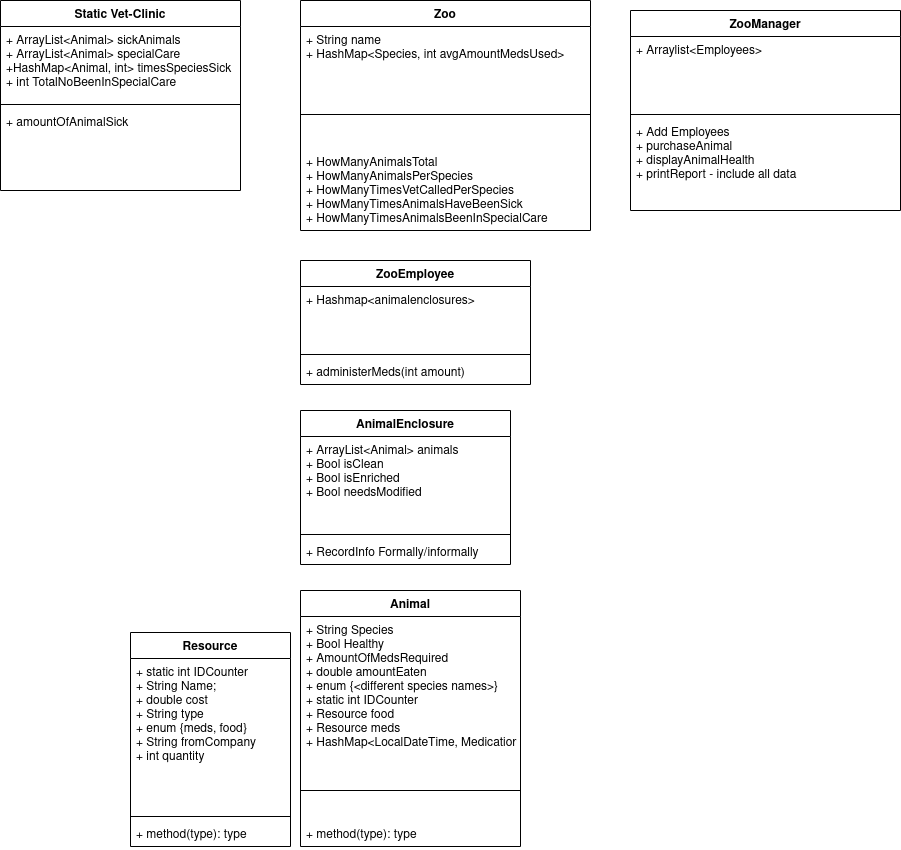

The diagram above was exported from draw.io. Its source (the exported page's mxGraphModel, read from the mxfile embedded in the PNG):
<mxGraphModel dx="2779" dy="742" grid="1" gridSize="10" guides="1" tooltips="1" connect="1" arrows="1" fold="1" page="1" pageScale="1" pageWidth="1100" pageHeight="850" background="#ffffff" math="0" shadow="0">
  <root>
    <mxCell id="0" />
    <mxCell id="1" parent="0" />
    <mxCell id="vp5BR4Yj1I2zzdJtqlIb-17" value="Zoo&#10;" style="swimlane;fontStyle=1;align=center;verticalAlign=top;childLayout=stackLayout;horizontal=1;startSize=26;horizontalStack=0;resizeParent=1;resizeParentMax=0;resizeLast=0;collapsible=1;marginBottom=0;" vertex="1" parent="1">
      <mxGeometry x="-230" y="290" width="290" height="230" as="geometry" />
    </mxCell>
    <mxCell id="vp5BR4Yj1I2zzdJtqlIb-18" value="+ String name&#10;+ HashMap&lt;Species, int avgAmountMedsUsed&gt;&#10;" style="text;strokeColor=none;fillColor=none;align=left;verticalAlign=top;spacingLeft=4;spacingRight=4;overflow=hidden;rotatable=0;points=[[0,0.5],[1,0.5]];portConstraint=eastwest;" vertex="1" parent="vp5BR4Yj1I2zzdJtqlIb-17">
      <mxGeometry y="26" width="290" height="54" as="geometry" />
    </mxCell>
    <mxCell id="vp5BR4Yj1I2zzdJtqlIb-19" value="" style="line;strokeWidth=1;fillColor=none;align=left;verticalAlign=middle;spacingTop=-1;spacingLeft=3;spacingRight=3;rotatable=0;labelPosition=right;points=[];portConstraint=eastwest;" vertex="1" parent="vp5BR4Yj1I2zzdJtqlIb-17">
      <mxGeometry y="80" width="290" height="68" as="geometry" />
    </mxCell>
    <mxCell id="vp5BR4Yj1I2zzdJtqlIb-20" value="+ HowManyAnimalsTotal&#10;+ HowManyAnimalsPerSpecies&#10;+ HowManyTimesVetCalledPerSpecies&#10;+ HowManyTimesAnimalsHaveBeenSick&#10;+ HowManyTimesAnimalsBeenInSpecialCare&#10;" style="text;strokeColor=none;fillColor=none;align=left;verticalAlign=top;spacingLeft=4;spacingRight=4;overflow=hidden;rotatable=0;points=[[0,0.5],[1,0.5]];portConstraint=eastwest;" vertex="1" parent="vp5BR4Yj1I2zzdJtqlIb-17">
      <mxGeometry y="148" width="290" height="82" as="geometry" />
    </mxCell>
    <mxCell id="vp5BR4Yj1I2zzdJtqlIb-37" value="Static Vet-Clinic&#10;" style="swimlane;fontStyle=1;align=center;verticalAlign=top;childLayout=stackLayout;horizontal=1;startSize=26;horizontalStack=0;resizeParent=1;resizeParentMax=0;resizeLast=0;collapsible=1;marginBottom=0;" vertex="1" parent="1">
      <mxGeometry x="-530" y="290" width="240" height="190" as="geometry" />
    </mxCell>
    <mxCell id="vp5BR4Yj1I2zzdJtqlIb-38" value="+ ArrayList&lt;Animal&gt; sickAnimals&#10;+ ArrayList&lt;Animal&gt; specialCare&#10; +HashMap&lt;Animal, int&gt; timesSpeciesSick&#10;+ int TotalNoBeenInSpecialCare&#10;" style="text;strokeColor=none;fillColor=none;align=left;verticalAlign=top;spacingLeft=4;spacingRight=4;overflow=hidden;rotatable=0;points=[[0,0.5],[1,0.5]];portConstraint=eastwest;" vertex="1" parent="vp5BR4Yj1I2zzdJtqlIb-37">
      <mxGeometry y="26" width="240" height="74" as="geometry" />
    </mxCell>
    <mxCell id="vp5BR4Yj1I2zzdJtqlIb-39" value="" style="line;strokeWidth=1;fillColor=none;align=left;verticalAlign=middle;spacingTop=-1;spacingLeft=3;spacingRight=3;rotatable=0;labelPosition=right;points=[];portConstraint=eastwest;" vertex="1" parent="vp5BR4Yj1I2zzdJtqlIb-37">
      <mxGeometry y="100" width="240" height="8" as="geometry" />
    </mxCell>
    <mxCell id="vp5BR4Yj1I2zzdJtqlIb-40" value="+ amountOfAnimalSick" style="text;strokeColor=none;fillColor=none;align=left;verticalAlign=top;spacingLeft=4;spacingRight=4;overflow=hidden;rotatable=0;points=[[0,0.5],[1,0.5]];portConstraint=eastwest;" vertex="1" parent="vp5BR4Yj1I2zzdJtqlIb-37">
      <mxGeometry y="108" width="240" height="82" as="geometry" />
    </mxCell>
    <mxCell id="vp5BR4Yj1I2zzdJtqlIb-5" value="ZooEmployee" style="swimlane;fontStyle=1;align=center;verticalAlign=top;childLayout=stackLayout;horizontal=1;startSize=26;horizontalStack=0;resizeParent=1;resizeParentMax=0;resizeLast=0;collapsible=1;marginBottom=0;" vertex="1" parent="1">
      <mxGeometry x="-230" y="550" width="230" height="124" as="geometry" />
    </mxCell>
    <mxCell id="vp5BR4Yj1I2zzdJtqlIb-6" value="+ Hashmap&lt;animalenclosures&gt; &#10;" style="text;strokeColor=none;fillColor=none;align=left;verticalAlign=top;spacingLeft=4;spacingRight=4;overflow=hidden;rotatable=0;points=[[0,0.5],[1,0.5]];portConstraint=eastwest;" vertex="1" parent="vp5BR4Yj1I2zzdJtqlIb-5">
      <mxGeometry y="26" width="230" height="64" as="geometry" />
    </mxCell>
    <mxCell id="vp5BR4Yj1I2zzdJtqlIb-7" value="" style="line;strokeWidth=1;fillColor=none;align=left;verticalAlign=middle;spacingTop=-1;spacingLeft=3;spacingRight=3;rotatable=0;labelPosition=right;points=[];portConstraint=eastwest;" vertex="1" parent="vp5BR4Yj1I2zzdJtqlIb-5">
      <mxGeometry y="90" width="230" height="8" as="geometry" />
    </mxCell>
    <mxCell id="vp5BR4Yj1I2zzdJtqlIb-8" value="+ administerMeds(int amount)" style="text;strokeColor=none;fillColor=none;align=left;verticalAlign=top;spacingLeft=4;spacingRight=4;overflow=hidden;rotatable=0;points=[[0,0.5],[1,0.5]];portConstraint=eastwest;" vertex="1" parent="vp5BR4Yj1I2zzdJtqlIb-5">
      <mxGeometry y="98" width="230" height="26" as="geometry" />
    </mxCell>
    <mxCell id="vp5BR4Yj1I2zzdJtqlIb-21" value="AnimalEnclosure" style="swimlane;fontStyle=1;align=center;verticalAlign=top;childLayout=stackLayout;horizontal=1;startSize=26;horizontalStack=0;resizeParent=1;resizeParentMax=0;resizeLast=0;collapsible=1;marginBottom=0;" vertex="1" parent="1">
      <mxGeometry x="-230" y="700" width="210" height="154" as="geometry" />
    </mxCell>
    <mxCell id="vp5BR4Yj1I2zzdJtqlIb-22" value="+ ArrayList&lt;Animal&gt; animals&#10;+ Bool isClean&#10;+ Bool isEnriched&#10;+ Bool needsModified&#10;" style="text;strokeColor=none;fillColor=none;align=left;verticalAlign=top;spacingLeft=4;spacingRight=4;overflow=hidden;rotatable=0;points=[[0,0.5],[1,0.5]];portConstraint=eastwest;" vertex="1" parent="vp5BR4Yj1I2zzdJtqlIb-21">
      <mxGeometry y="26" width="210" height="94" as="geometry" />
    </mxCell>
    <mxCell id="vp5BR4Yj1I2zzdJtqlIb-23" value="" style="line;strokeWidth=1;fillColor=none;align=left;verticalAlign=middle;spacingTop=-1;spacingLeft=3;spacingRight=3;rotatable=0;labelPosition=right;points=[];portConstraint=eastwest;" vertex="1" parent="vp5BR4Yj1I2zzdJtqlIb-21">
      <mxGeometry y="120" width="210" height="8" as="geometry" />
    </mxCell>
    <mxCell id="vp5BR4Yj1I2zzdJtqlIb-24" value="+ RecordInfo Formally/informally" style="text;strokeColor=none;fillColor=none;align=left;verticalAlign=top;spacingLeft=4;spacingRight=4;overflow=hidden;rotatable=0;points=[[0,0.5],[1,0.5]];portConstraint=eastwest;" vertex="1" parent="vp5BR4Yj1I2zzdJtqlIb-21">
      <mxGeometry y="128" width="210" height="26" as="geometry" />
    </mxCell>
    <mxCell id="vp5BR4Yj1I2zzdJtqlIb-13" value="Animal" style="swimlane;fontStyle=1;align=center;verticalAlign=top;childLayout=stackLayout;horizontal=1;startSize=26;horizontalStack=0;resizeParent=1;resizeParentMax=0;resizeLast=0;collapsible=1;marginBottom=0;" vertex="1" parent="1">
      <mxGeometry x="-230" y="880" width="220" height="256" as="geometry" />
    </mxCell>
    <mxCell id="vp5BR4Yj1I2zzdJtqlIb-14" value="+ String Species&#10;+ Bool Healthy&#10;+ AmountOfMedsRequired&#10;+ double amountEaten&#10;+ enum {&lt;different species names&gt;}&#10;+ static int IDCounter&#10;+ Resource food&#10;+ Resource meds&#10;+ HashMap&lt;LocalDateTime, Medication&gt;&#10;&#10;&#10;&#10;&#10;&#10;&#10;&#10;" style="text;strokeColor=none;fillColor=none;align=left;verticalAlign=top;spacingLeft=4;spacingRight=4;overflow=hidden;rotatable=0;points=[[0,0.5],[1,0.5]];portConstraint=eastwest;" vertex="1" parent="vp5BR4Yj1I2zzdJtqlIb-13">
      <mxGeometry y="26" width="220" height="144" as="geometry" />
    </mxCell>
    <mxCell id="vp5BR4Yj1I2zzdJtqlIb-15" value="" style="line;strokeWidth=1;fillColor=none;align=left;verticalAlign=middle;spacingTop=-1;spacingLeft=3;spacingRight=3;rotatable=0;labelPosition=right;points=[];portConstraint=eastwest;" vertex="1" parent="vp5BR4Yj1I2zzdJtqlIb-13">
      <mxGeometry y="170" width="220" height="60" as="geometry" />
    </mxCell>
    <mxCell id="vp5BR4Yj1I2zzdJtqlIb-16" value="+ method(type): type" style="text;strokeColor=none;fillColor=none;align=left;verticalAlign=top;spacingLeft=4;spacingRight=4;overflow=hidden;rotatable=0;points=[[0,0.5],[1,0.5]];portConstraint=eastwest;" vertex="1" parent="vp5BR4Yj1I2zzdJtqlIb-13">
      <mxGeometry y="230" width="220" height="26" as="geometry" />
    </mxCell>
    <mxCell id="vp5BR4Yj1I2zzdJtqlIb-32" value="Resource" style="swimlane;fontStyle=1;align=center;verticalAlign=top;childLayout=stackLayout;horizontal=1;startSize=26;horizontalStack=0;resizeParent=1;resizeParentMax=0;resizeLast=0;collapsible=1;marginBottom=0;" vertex="1" parent="1">
      <mxGeometry x="-400" y="922" width="160" height="214" as="geometry" />
    </mxCell>
    <mxCell id="vp5BR4Yj1I2zzdJtqlIb-33" value="+ static int IDCounter&#10;+ String Name;&#10;+ double cost&#10;+ String type&#10;+ enum {meds, food}&#10;+ String fromCompany&#10;+ int quantity" style="text;strokeColor=none;fillColor=none;align=left;verticalAlign=top;spacingLeft=4;spacingRight=4;overflow=hidden;rotatable=0;points=[[0,0.5],[1,0.5]];portConstraint=eastwest;" vertex="1" parent="vp5BR4Yj1I2zzdJtqlIb-32">
      <mxGeometry y="26" width="160" height="154" as="geometry" />
    </mxCell>
    <mxCell id="vp5BR4Yj1I2zzdJtqlIb-34" value="" style="line;strokeWidth=1;fillColor=none;align=left;verticalAlign=middle;spacingTop=-1;spacingLeft=3;spacingRight=3;rotatable=0;labelPosition=right;points=[];portConstraint=eastwest;" vertex="1" parent="vp5BR4Yj1I2zzdJtqlIb-32">
      <mxGeometry y="180" width="160" height="8" as="geometry" />
    </mxCell>
    <mxCell id="vp5BR4Yj1I2zzdJtqlIb-35" value="+ method(type): type" style="text;strokeColor=none;fillColor=none;align=left;verticalAlign=top;spacingLeft=4;spacingRight=4;overflow=hidden;rotatable=0;points=[[0,0.5],[1,0.5]];portConstraint=eastwest;" vertex="1" parent="vp5BR4Yj1I2zzdJtqlIb-32">
      <mxGeometry y="188" width="160" height="26" as="geometry" />
    </mxCell>
    <mxCell id="vp5BR4Yj1I2zzdJtqlIb-1" value="ZooManager" style="swimlane;fontStyle=1;align=center;verticalAlign=top;childLayout=stackLayout;horizontal=1;startSize=26;horizontalStack=0;resizeParent=1;resizeParentMax=0;resizeLast=0;collapsible=1;marginBottom=0;" vertex="1" parent="1">
      <mxGeometry x="100" y="300" width="270" height="200" as="geometry" />
    </mxCell>
    <mxCell id="vp5BR4Yj1I2zzdJtqlIb-2" value="+ Arraylist&lt;Employees&gt;&#10;&#10;" style="text;strokeColor=none;fillColor=none;align=left;verticalAlign=top;spacingLeft=4;spacingRight=4;overflow=hidden;rotatable=0;points=[[0,0.5],[1,0.5]];portConstraint=eastwest;" vertex="1" parent="vp5BR4Yj1I2zzdJtqlIb-1">
      <mxGeometry y="26" width="270" height="74" as="geometry" />
    </mxCell>
    <mxCell id="vp5BR4Yj1I2zzdJtqlIb-3" value="" style="line;strokeWidth=1;fillColor=none;align=left;verticalAlign=middle;spacingTop=-1;spacingLeft=3;spacingRight=3;rotatable=0;labelPosition=right;points=[];portConstraint=eastwest;" vertex="1" parent="vp5BR4Yj1I2zzdJtqlIb-1">
      <mxGeometry y="100" width="270" height="8" as="geometry" />
    </mxCell>
    <mxCell id="vp5BR4Yj1I2zzdJtqlIb-4" value="+ Add Employees&#10;+ purchaseAnimal&#10;+ displayAnimalHealth&#10;+ printReport - include all data&#10;" style="text;strokeColor=none;fillColor=none;align=left;verticalAlign=top;spacingLeft=4;spacingRight=4;overflow=hidden;rotatable=0;points=[[0,0.5],[1,0.5]];portConstraint=eastwest;" vertex="1" parent="vp5BR4Yj1I2zzdJtqlIb-1">
      <mxGeometry y="108" width="270" height="92" as="geometry" />
    </mxCell>
  </root>
</mxGraphModel>